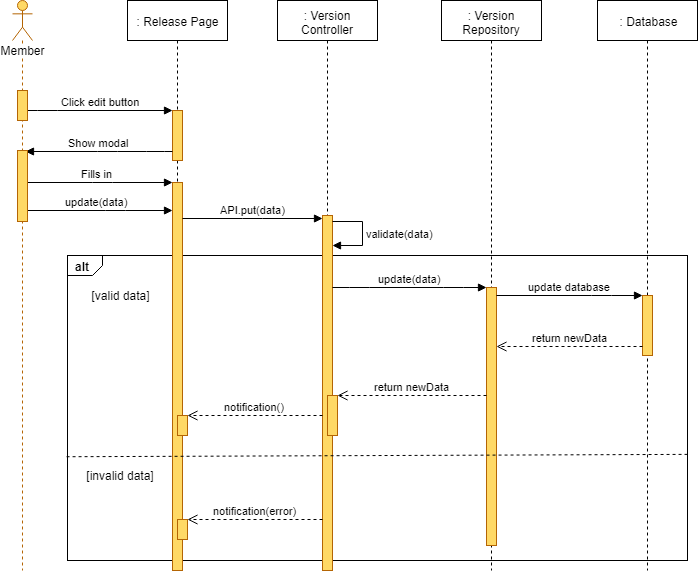

The diagram above was exported from draw.io. Its source (the exported page's mxGraphModel, read from the mxfile embedded in the PNG):
<mxGraphModel dx="1220" dy="634" grid="1" gridSize="10" guides="1" tooltips="1" connect="1" arrows="1" fold="1" page="1" pageScale="1" pageWidth="827" pageHeight="1169" math="0" shadow="0">
  <root>
    <mxCell id="jGFyKj64TNY3o7FJZinn-0" />
    <mxCell id="jGFyKj64TNY3o7FJZinn-1" parent="jGFyKj64TNY3o7FJZinn-0" />
    <mxCell id="jGFyKj64TNY3o7FJZinn-2" value="alt" style="strokeColor=inherit;fillColor=inherit;gradientColor=inherit;html=1;shape=mxgraph.sysml.package;labelX=35;fontStyle=1;align=left;verticalAlign=top;spacingLeft=5;spacingTop=-3;" parent="jGFyKj64TNY3o7FJZinn-1" vertex="1">
      <mxGeometry x="140" y="295" width="620" height="305" as="geometry" />
    </mxCell>
    <mxCell id="jGFyKj64TNY3o7FJZinn-3" value=": Release Page" style="shape=umlLifeline;perimeter=lifelinePerimeter;whiteSpace=wrap;html=1;container=1;collapsible=0;recursiveResize=0;outlineConnect=0;" parent="jGFyKj64TNY3o7FJZinn-1" vertex="1">
      <mxGeometry x="200" y="40" width="100" height="570" as="geometry" />
    </mxCell>
    <mxCell id="jGFyKj64TNY3o7FJZinn-4" value="" style="html=1;points=[];perimeter=orthogonalPerimeter;fillColor=#FFD966;strokeColor=#b46504;" parent="jGFyKj64TNY3o7FJZinn-3" vertex="1">
      <mxGeometry x="45" y="110" width="10" height="50" as="geometry" />
    </mxCell>
    <mxCell id="jGFyKj64TNY3o7FJZinn-7" value="" style="html=1;points=[];perimeter=orthogonalPerimeter;fillColor=#FFD966;strokeColor=#b46504;" parent="jGFyKj64TNY3o7FJZinn-3" vertex="1">
      <mxGeometry x="45" y="182" width="10" height="388" as="geometry" />
    </mxCell>
    <mxCell id="jGFyKj64TNY3o7FJZinn-5" value="" style="html=1;points=[];perimeter=orthogonalPerimeter;fillColor=#FFD966;strokeColor=#B46504;" parent="jGFyKj64TNY3o7FJZinn-3" vertex="1">
      <mxGeometry x="50" y="415" width="10" height="20" as="geometry" />
    </mxCell>
    <mxCell id="jGFyKj64TNY3o7FJZinn-6" value="" style="html=1;points=[];perimeter=orthogonalPerimeter;fillColor=#FFD966;strokeColor=#B46504;" parent="jGFyKj64TNY3o7FJZinn-3" vertex="1">
      <mxGeometry x="50" y="519" width="10" height="20" as="geometry" />
    </mxCell>
    <mxCell id="jGFyKj64TNY3o7FJZinn-8" value=": Version Controller" style="shape=umlLifeline;perimeter=lifelinePerimeter;whiteSpace=wrap;html=1;container=1;collapsible=0;recursiveResize=0;outlineConnect=0;" parent="jGFyKj64TNY3o7FJZinn-1" vertex="1">
      <mxGeometry x="350" y="40" width="100" height="570" as="geometry" />
    </mxCell>
    <mxCell id="jGFyKj64TNY3o7FJZinn-9" value="" style="html=1;points=[];perimeter=orthogonalPerimeter;fillColor=#FFD966;strokeColor=#b46504;" parent="jGFyKj64TNY3o7FJZinn-8" vertex="1">
      <mxGeometry x="45" y="215" width="10" height="355" as="geometry" />
    </mxCell>
    <mxCell id="jGFyKj64TNY3o7FJZinn-10" value="" style="html=1;points=[];perimeter=orthogonalPerimeter;fillColor=#FFD966;strokeColor=#b46504;" parent="jGFyKj64TNY3o7FJZinn-8" vertex="1">
      <mxGeometry x="50" y="395" width="10" height="40" as="geometry" />
    </mxCell>
    <mxCell id="jGFyKj64TNY3o7FJZinn-12" value="validate(data)" style="edgeStyle=orthogonalEdgeStyle;html=1;align=left;spacingLeft=2;endArrow=block;rounded=0;" parent="jGFyKj64TNY3o7FJZinn-8" source="jGFyKj64TNY3o7FJZinn-9" target="jGFyKj64TNY3o7FJZinn-9" edge="1">
      <mxGeometry relative="1" as="geometry">
        <mxPoint x="60" y="189.90476190476193" as="sourcePoint" />
        <Array as="points">
          <mxPoint x="85" y="221" />
          <mxPoint x="85" y="245" />
        </Array>
        <mxPoint x="60" y="219.90476190476193" as="targetPoint" />
      </mxGeometry>
    </mxCell>
    <mxCell id="jGFyKj64TNY3o7FJZinn-13" value=": Version Repository" style="shape=umlLifeline;perimeter=lifelinePerimeter;whiteSpace=wrap;html=1;container=1;collapsible=0;recursiveResize=0;outlineConnect=0;" parent="jGFyKj64TNY3o7FJZinn-1" vertex="1">
      <mxGeometry x="514" y="40" width="100" height="570" as="geometry" />
    </mxCell>
    <mxCell id="jGFyKj64TNY3o7FJZinn-14" value="" style="html=1;points=[];perimeter=orthogonalPerimeter;fillColor=#FFD966;strokeColor=#b46504;" parent="jGFyKj64TNY3o7FJZinn-13" vertex="1">
      <mxGeometry x="45" y="287" width="10" height="258" as="geometry" />
    </mxCell>
    <mxCell id="jGFyKj64TNY3o7FJZinn-15" value=": Database" style="shape=umlLifeline;perimeter=lifelinePerimeter;whiteSpace=wrap;html=1;container=1;collapsible=0;recursiveResize=0;outlineConnect=0;" parent="jGFyKj64TNY3o7FJZinn-1" vertex="1">
      <mxGeometry x="670" y="40" width="100" height="570" as="geometry" />
    </mxCell>
    <mxCell id="jGFyKj64TNY3o7FJZinn-16" value="" style="html=1;points=[];perimeter=orthogonalPerimeter;fillColor=#FFD966;strokeColor=#B46504;" parent="jGFyKj64TNY3o7FJZinn-15" vertex="1">
      <mxGeometry x="45" y="295" width="10" height="60" as="geometry" />
    </mxCell>
    <mxCell id="jGFyKj64TNY3o7FJZinn-17" value="Click edit button" style="html=1;verticalAlign=bottom;endArrow=block;" parent="jGFyKj64TNY3o7FJZinn-1" source="jGFyKj64TNY3o7FJZinn-32" target="jGFyKj64TNY3o7FJZinn-4" edge="1">
      <mxGeometry width="80" relative="1" as="geometry">
        <mxPoint x="120" y="160" as="sourcePoint" />
        <mxPoint x="200" y="160" as="targetPoint" />
        <Array as="points">
          <mxPoint x="120" y="150" />
        </Array>
      </mxGeometry>
    </mxCell>
    <mxCell id="jGFyKj64TNY3o7FJZinn-18" value="Fills in" style="html=1;verticalAlign=bottom;endArrow=block;" parent="jGFyKj64TNY3o7FJZinn-1" source="jGFyKj64TNY3o7FJZinn-31" target="jGFyKj64TNY3o7FJZinn-7" edge="1">
      <mxGeometry width="80" relative="1" as="geometry">
        <mxPoint x="110" y="260" as="sourcePoint" />
        <mxPoint x="240" y="210" as="targetPoint" />
        <Array as="points">
          <mxPoint x="175" y="222" />
        </Array>
      </mxGeometry>
    </mxCell>
    <mxCell id="jGFyKj64TNY3o7FJZinn-19" value="API.put(data)" style="html=1;verticalAlign=bottom;endArrow=block;" parent="jGFyKj64TNY3o7FJZinn-1" source="jGFyKj64TNY3o7FJZinn-7" target="jGFyKj64TNY3o7FJZinn-9" edge="1">
      <mxGeometry width="80" relative="1" as="geometry">
        <mxPoint x="257" y="242" as="sourcePoint" />
        <mxPoint x="395" y="200" as="targetPoint" />
        <Array as="points">
          <mxPoint x="325" y="258" />
        </Array>
      </mxGeometry>
    </mxCell>
    <mxCell id="jGFyKj64TNY3o7FJZinn-20" value="update(data)" style="html=1;verticalAlign=bottom;endArrow=block;" parent="jGFyKj64TNY3o7FJZinn-1" target="jGFyKj64TNY3o7FJZinn-14" edge="1">
      <mxGeometry width="80" relative="1" as="geometry">
        <mxPoint x="405" y="327" as="sourcePoint" />
        <mxPoint x="150" y="485" as="targetPoint" />
        <Array as="points">
          <mxPoint x="432" y="327" />
          <mxPoint x="526" y="327" />
        </Array>
      </mxGeometry>
    </mxCell>
    <mxCell id="jGFyKj64TNY3o7FJZinn-21" value="update database" style="html=1;verticalAlign=bottom;endArrow=block;" parent="jGFyKj64TNY3o7FJZinn-1" source="jGFyKj64TNY3o7FJZinn-14" target="jGFyKj64TNY3o7FJZinn-16" edge="1">
      <mxGeometry width="80" relative="1" as="geometry">
        <mxPoint x="569" y="324" as="sourcePoint" />
        <mxPoint x="723" y="324" as="targetPoint" />
        <Array as="points">
          <mxPoint x="674" y="335" />
        </Array>
      </mxGeometry>
    </mxCell>
    <mxCell id="jGFyKj64TNY3o7FJZinn-22" value="return newData" style="html=1;verticalAlign=bottom;endArrow=open;dashed=1;endSize=8;" parent="jGFyKj64TNY3o7FJZinn-1" source="jGFyKj64TNY3o7FJZinn-16" target="jGFyKj64TNY3o7FJZinn-14" edge="1">
      <mxGeometry relative="1" as="geometry">
        <mxPoint x="150" y="645" as="sourcePoint" />
        <mxPoint x="70" y="645" as="targetPoint" />
        <Array as="points">
          <mxPoint x="665" y="386" />
        </Array>
      </mxGeometry>
    </mxCell>
    <mxCell id="jGFyKj64TNY3o7FJZinn-23" value="return newData" style="html=1;verticalAlign=bottom;endArrow=open;dashed=1;endSize=8;" parent="jGFyKj64TNY3o7FJZinn-1" source="jGFyKj64TNY3o7FJZinn-14" target="jGFyKj64TNY3o7FJZinn-10" edge="1">
      <mxGeometry relative="1" as="geometry">
        <mxPoint x="559" y="365" as="sourcePoint" />
        <mxPoint x="413" y="365" as="targetPoint" />
        <Array as="points">
          <mxPoint x="480" y="435" />
        </Array>
      </mxGeometry>
    </mxCell>
    <mxCell id="jGFyKj64TNY3o7FJZinn-24" value="[valid data]" style="text;html=1;strokeColor=none;fillColor=none;align=center;verticalAlign=middle;whiteSpace=wrap;rounded=0;" parent="jGFyKj64TNY3o7FJZinn-1" vertex="1">
      <mxGeometry x="157.5" y="325" width="70" height="20" as="geometry" />
    </mxCell>
    <mxCell id="jGFyKj64TNY3o7FJZinn-25" value="[invalid data]" style="text;html=1;strokeColor=none;fillColor=none;align=center;verticalAlign=middle;whiteSpace=wrap;rounded=0;" parent="jGFyKj64TNY3o7FJZinn-1" vertex="1">
      <mxGeometry x="150" y="505" width="85" height="20" as="geometry" />
    </mxCell>
    <mxCell id="jGFyKj64TNY3o7FJZinn-26" value="notification()" style="html=1;verticalAlign=bottom;endArrow=open;dashed=1;endSize=8;" parent="jGFyKj64TNY3o7FJZinn-1" source="jGFyKj64TNY3o7FJZinn-9" target="jGFyKj64TNY3o7FJZinn-5" edge="1">
      <mxGeometry relative="1" as="geometry">
        <mxPoint x="389" y="415" as="sourcePoint" />
        <mxPoint x="235" y="415" as="targetPoint" />
        <Array as="points" />
      </mxGeometry>
    </mxCell>
    <mxCell id="jGFyKj64TNY3o7FJZinn-27" value="notification(error)" style="html=1;verticalAlign=bottom;endArrow=open;dashed=1;endSize=8;" parent="jGFyKj64TNY3o7FJZinn-1" target="jGFyKj64TNY3o7FJZinn-6" edge="1">
      <mxGeometry relative="1" as="geometry">
        <mxPoint x="395" y="559" as="sourcePoint" />
        <mxPoint x="258" y="505.5" as="targetPoint" />
        <Array as="points">
          <mxPoint x="375" y="559" />
          <mxPoint x="315" y="559" />
        </Array>
      </mxGeometry>
    </mxCell>
    <mxCell id="jGFyKj64TNY3o7FJZinn-28" value="" style="strokeColor=inherit;fillColor=inherit;gradientColor=inherit;endArrow=none;html=1;edgeStyle=none;dashed=1;exitX=0.999;exitY=0.663;exitDx=0;exitDy=0;exitPerimeter=0;entryX=-0.005;entryY=0.672;entryDx=0;entryDy=0;entryPerimeter=0;" parent="jGFyKj64TNY3o7FJZinn-1" edge="1">
      <mxGeometry relative="1" as="geometry">
        <mxPoint x="137.70588235294122" y="496.2352941176471" as="targetPoint" />
        <mxPoint x="760.0588235294117" y="493.8823529411766" as="sourcePoint" />
      </mxGeometry>
    </mxCell>
    <mxCell id="jGFyKj64TNY3o7FJZinn-29" value="Show modal" style="html=1;verticalAlign=bottom;endArrow=block;entryX=0.82;entryY=0.018;entryDx=0;entryDy=0;entryPerimeter=0;" parent="jGFyKj64TNY3o7FJZinn-1" source="jGFyKj64TNY3o7FJZinn-4" target="jGFyKj64TNY3o7FJZinn-33" edge="1">
      <mxGeometry width="80" relative="1" as="geometry">
        <mxPoint x="234.5" y="168.5" as="sourcePoint" />
        <mxPoint x="379.5" y="168.5" as="targetPoint" />
        <Array as="points">
          <mxPoint x="229" y="191" />
          <mxPoint x="180" y="191" />
        </Array>
      </mxGeometry>
    </mxCell>
    <mxCell id="jGFyKj64TNY3o7FJZinn-30" value="update(data)" style="html=1;verticalAlign=bottom;endArrow=block;" parent="jGFyKj64TNY3o7FJZinn-1" source="jGFyKj64TNY3o7FJZinn-31" target="jGFyKj64TNY3o7FJZinn-7" edge="1">
      <mxGeometry width="80" relative="1" as="geometry">
        <mxPoint x="110" y="219" as="sourcePoint" />
        <mxPoint x="255" y="219" as="targetPoint" />
        <Array as="points">
          <mxPoint x="188" y="250" />
        </Array>
      </mxGeometry>
    </mxCell>
    <mxCell id="jGFyKj64TNY3o7FJZinn-31" value="Member" style="shape=umlLifeline;participant=umlActor;perimeter=lifelinePerimeter;whiteSpace=wrap;html=1;container=1;collapsible=0;recursiveResize=0;verticalAlign=top;spacingTop=36;labelBackgroundColor=#ffffff;outlineConnect=0;strokeColor=#B46504;fillColor=#FFD966;" parent="jGFyKj64TNY3o7FJZinn-1" vertex="1">
      <mxGeometry x="85" y="40" width="20" height="570" as="geometry" />
    </mxCell>
    <mxCell id="jGFyKj64TNY3o7FJZinn-32" value="" style="html=1;points=[];perimeter=orthogonalPerimeter;fillColor=#FFD966;strokeColor=#b46504;" parent="jGFyKj64TNY3o7FJZinn-1" vertex="1">
      <mxGeometry x="90" y="130" width="10" height="30" as="geometry" />
    </mxCell>
    <mxCell id="jGFyKj64TNY3o7FJZinn-33" value="" style="html=1;points=[];perimeter=orthogonalPerimeter;fillColor=#FFD966;strokeColor=#b46504;" parent="jGFyKj64TNY3o7FJZinn-1" vertex="1">
      <mxGeometry x="90" y="190" width="10" height="71" as="geometry" />
    </mxCell>
  </root>
</mxGraphModel>